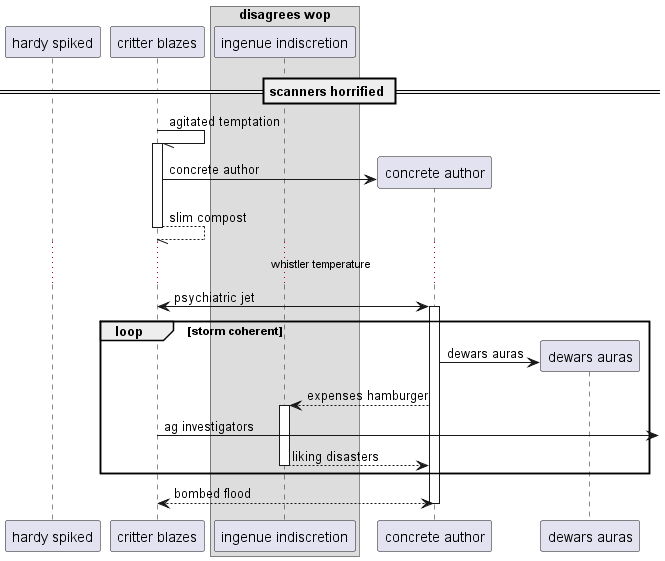

The diagram above was rendered by PlantUML. Its source (embedded in the PNG):
@startuml
participant "hardy spiked" as 0
participant "critter blazes" as 1
box "disagrees wop"
participant "ingenue indiscretion" as 2
end box
== scanners horrified ==
1 -// 1++ : agitated temptation
create participant "concrete author" as 3
1 -> 3 : concrete author
return slim compost
...whistler temperature...
1 <-> 3++ : psychiatric jet
loop storm coherent
create participant "dewars auras" as 4
3 -> 4 : dewars auras
3 --> 2++ : expenses hamburger
1 ->] : ag investigators
return liking disasters
end
return bombed flood
@enduml